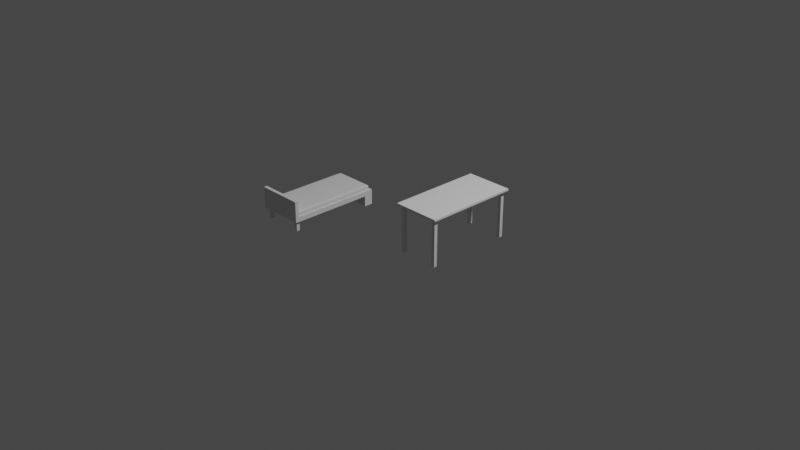 # Source: RoomTest.blend  (saved by Blender 3.0.42; exported with 4.5.12 LTS)
import bpy
from mathutils import Matrix  # noqa: F401  (used for matrix-valued properties, if any)

bpy.ops.wm.read_factory_settings(use_empty=True)
scene = bpy.context.scene
scene.name = 'Scene'

# ---- collections
col_collection = bpy.data.collections.new('Collection'); scene.collection.children.link(col_collection)

# ---- materials (node trees are filled in below, after node groups)
mat_material_001 = bpy.data.materials.new('Material.001')
mat_material_001.use_transparent_shadow = False
mat_material_001.roughness = 0.5

# ---- material node trees
mat_material_001.use_nodes = True; mat_material_001.node_tree.nodes.clear()
_N = mat_material_001.node_tree.nodes; _L = mat_material_001.node_tree.links
n0 = _N.new('ShaderNodeBsdfPrincipled'); n0.name = 'Principled BSDF'; n0.location = (10, 300)
n0.distribution = 'GGX'
n0.subsurface_method = 'RANDOM_WALK_SKIN'
n0.inputs[3].default_value = 1.45
n0.inputs[27].default_value = (0.0, 0.0, 0.0, 1.0)
n0.inputs[28].default_value = 1.0
n1 = _N.new('ShaderNodeOutputMaterial'); n1.name = 'Material Output'; n1.location = (300, 300)
n2 = _N.new('ShaderNodeNormalMap'); n2.name = 'Normal Map'; n2.location = (-300, -300)
n2.label = 'Normal/Map'
n2.inputs[0].default_value = 0.0
_L.new(n0.outputs[0], n1.inputs[0])
_L.new(n2.outputs[0], n0.inputs[5])
n1.is_active_output = True

# ---- world
world_world = bpy.data.worlds.new('World'); scene.world = world_world
world_world.use_nodes = True; world_world.node_tree.nodes.clear()
_N = world_world.node_tree.nodes; _L = world_world.node_tree.links
n0 = _N.new('ShaderNodeOutputWorld'); n0.name = 'World Output'; n0.location = (300, 300)
n1 = _N.new('ShaderNodeBackground'); n1.name = 'Background'; n1.location = (10, 300)
n1.inputs[0].default_value = (0.05088, 0.05088, 0.05088, 1.0)
_L.new(n1.outputs[0], n0.inputs[0])
n0.is_active_output = True
world_world.color = (0.05088, 0.05088, 0.05088)
world_world.use_sun_shadow = False
world_world.sun_shadow_jitter_overblur = 0.0

# ---- cameras
cam_camera = bpy.data.cameras.new('Camera')
cam_camera.clip_end = 100.0
cam_camera.ortho_scale = 7.314

# ---- lights
light_light = bpy.data.lights.new('Light', 'POINT')
light_light.transmission_factor = 0.0
light_light.energy = 1000.0
light_light.shadow_soft_size = 0.1
light_light.shadow_maximum_resolution = 0.006
light_light.use_absolute_resolution = True

# ---- meshes
me_text_001 = bpy.data.meshes.new('Text.001')
me_text_001.from_pydata([(-0.5, -0.5, 4.5), (-0.5, -0.5, 5.5), (-0.5, 0.5, 4.5), (-0.5, 0.5, 5.5), (0.5, -0.5, 4.5), (0.5, -0.5, 5.5), (0.5, 0.5, 4.5), (0.5, 0.5, 5.5), (4.5, -0.5, -0.5), (4.5, -0.5, 0.5), (4.5, 0.5, -0.5), (4.5, 0.5, 0.5), (5.5, -0.5, -0.5), (5.5, -0.5, 0.5), (5.5, 0.5, -0.5), (5.5, 0.5, 0.5), (-0.5, -5.5, -0.5), (-0.5, -5.5, 0.5), (-0.5, -4.5, -0.5), (-0.5, -4.5, 0.5), (0.5, -5.5, -0.5), (0.5, -5.5, 0.5), (0.5, -4.5, -0.5), (0.5, -4.5, 0.5)], [], [(1, 2, 0), (3, 6, 2), (7, 4, 6), (5, 0, 4), (6, 0, 2), (3, 5, 7), (9, 10, 8), (11, 14, 10), (15, 12, 14), (13, 8, 12), (14, 8, 10), (11, 13, 15), (17, 18, 16), (19, 22, 18), (23, 20, 22), (21, 16, 20), (22, 16, 18), (19, 21, 23), (1, 3, 2), (3, 7, 6), (7, 5, 4), (5, 1, 0), (6, 4, 0), (3, 1, 5), (9, 11, 10), (11, 15, 14), (15, 13, 12), (13, 9, 8), (14, 12, 8), (11, 9, 13), (17, 19, 18), (19, 23, 22), (23, 21, 20), (21, 17, 16), (22, 20, 16), (19, 17, 21)])
me_text_001.polygons.foreach_set('use_smooth', [True] * 36)
_k = set([(0, 1), (0, 2), (0, 4), (1, 3), (1, 5), (2, 3), (2, 6), (3, 7), (4, 5), (4, 6), (5, 7), (6, 7), (8, 9), (8, 10), (8, 12), (9, 11), (9, 13), (10, 11), (10, 14), (11, 15), (12, 13), (12, 14), (13, 15), (14, 15), (16, 17), (16, 18), (16, 20), (17, 19), (17, 21), (18, 19), (18, 22), (19, 23), (20, 21), (20, 22), (21, 23), (22, 23)])
me_text_001.attributes.new('sharp_edge', 'BOOLEAN', 'EDGE').data.foreach_set('value', [ (min(e.vertices), max(e.vertices)) in _k for e in me_text_001.edges])
_uv = me_text_001.uv_layers.new(name='UVMap')
_uv.uv.foreach_set('vector', [0.625, 0.0, 0.375, 0.25, 0.375, 0.0, 0.625, 0.25, 0.375, 0.5, 0.375, 0.25, 0.625, 0.5, 0.375, 0.75, 0.375, 0.5, 0.625, 0.75, 0.375, 1.0, 0.375, 0.75, 0.375, 0.5, 0.125, 0.75, 0.125, 0.5, 0.875, 0.5, 0.625, 0.75, 0.625, 0.5, 0.625, 0.0, 0.375, 0.25, 0.375, 0.0, 0.625, 0.25, 0.375, 0.5, 0.375, 0.25, 0.625, 0.5, 0.375, 0.75, 0.375, 0.5, 0.625, 0.75, 0.375, 1.0, 0.375, 0.75, 0.375, 0.5, 0.125, 0.75, 0.125, 0.5, 0.875, 0.5, 0.625, 0.75, 0.625, 0.5, 0.625, 0.0, 0.375, 0.25, 0.375, 0.0, 0.625, 0.25, 0.375, 0.5, 0.375, 0.25, 0.625, 0.5, 0.375, 0.75, 0.375, 0.5, 0.625, 0.75, 0.375, 1.0, 0.375, 0.75, 0.375, 0.5, 0.125, 0.75, 0.125, 0.5, 0.875, 0.5, 0.625, 0.75, 0.625, 0.5, 0.625, 0.0, 0.625, 0.25, 0.375, 0.25, 0.625, 0.25, 0.625, 0.5, 0.375, 0.5, 0.625, 0.5, 0.625, 0.75, 0.375, 0.75, 0.625, 0.75, 0.625, 1.0, 0.375, 1.0, 0.375, 0.5, 0.375, 0.75, 0.125, 0.75, 0.875, 0.5, 0.875, 0.75, 0.625, 0.75, 0.625, 0.0, 0.625, 0.25, 0.375, 0.25, 0.625, 0.25, 0.625, 0.5, 0.375, 0.5, 0.625, 0.5, 0.625, 0.75, 0.375, 0.75, 0.625, 0.75, 0.625, 1.0, 0.375, 1.0, 0.375, 0.5, 0.375, 0.75, 0.125, 0.75, 0.875, 0.5, 0.875, 0.75, 0.625, 0.75, 0.625, 0.0, 0.625, 0.25, 0.375, 0.25, 0.625, 0.25, 0.625, 0.5, 0.375, 0.5, 0.625, 0.5, 0.625, 0.75, 0.375, 0.75, 0.625, 0.75, 0.625, 1.0, 0.375, 1.0, 0.375, 0.5, 0.375, 0.75, 0.125, 0.75, 0.875, 0.5, 0.875, 0.75, 0.625, 0.75])
_ca = me_text_001.color_attributes.new('Col', 'BYTE_COLOR', 'CORNER')
_ca.data.foreach_set('color', [0.0, 1.0, 0.0, 1.0, 0.0, 1.0, 0.0, 1.0, 0.0, 1.0, 0.003347, 1.0, 0.0, 1.0, 0.0, 1.0, 0.0, 1.0, 0.0003035, 1.0, 0.0, 1.0, 0.0, 1.0, 0.0, 0.9301, 0.04667, 1.0, 0.0, 1.0, 0.002732, 1.0, 0.0, 1.0, 0.0003035, 1.0, 0.0, 0.9047, 0.06663, 1.0, 0.0, 1.0, 0.003347, 1.0, 0.0, 1.0, 0.002732, 1.0, 0.0, 1.0, 0.0003035, 1.0, 0.0, 1.0, 0.003347, 1.0, 0.0, 1.0, 0.0, 1.0, 0.0, 1.0, 0.0, 1.0, 0.0, 0.9047, 0.06663, 1.0, 0.0, 0.9301, 0.04667, 1.0, 1.0, 0.0, 0.0, 1.0, 1.0, 0.0, 0.0, 1.0, 1.0, 0.0, 0.0, 1.0, 1.0, 0.0, 0.0, 1.0, 1.0, 0.0, 0.0, 1.0, 1.0, 0.0, 0.0, 1.0, 1.0, 0.0, 0.0, 1.0, 1.0, 0.0, 0.0, 1.0, 1.0, 0.0, 0.0, 1.0, 1.0, 0.0006071, 0.0006071, 1.0, 1.0, 0.0, 0.0, 1.0, 1.0, 0.0, 0.0, 1.0, 1.0, 0.0, 0.0, 1.0, 1.0, 0.0, 0.0, 1.0, 1.0, 0.0, 0.0, 1.0, 1.0, 0.0, 0.0, 1.0, 1.0, 0.0006071, 0.0006071, 1.0, 1.0, 0.0, 0.0, 1.0, 0.0, 0.0, 1.0, 1.0, 0.0, 0.01096, 0.9823, 1.0, 0.0, 0.0, 1.0, 1.0, 0.0, 0.001214, 1.0, 1.0, 0.0, 0.0, 1.0, 1.0, 0.0, 0.01096, 0.9823, 1.0, 0.0, 0.0003035, 1.0, 1.0, 0.0, 0.0009106, 1.0, 1.0, 0.0, 0.0, 1.0, 1.0, 0.0, 0.0, 1.0, 1.0, 0.0, 0.0, 1.0, 1.0, 0.0, 0.0009106, 1.0, 1.0, 0.0, 0.0, 1.0, 1.0, 0.0, 0.0, 1.0, 1.0, 0.0, 0.01096, 0.9823, 1.0, 0.0, 0.001214, 1.0, 1.0, 0.0, 0.0, 1.0, 1.0, 0.0, 0.0003035, 1.0, 1.0, 0.0, 1.0, 0.0, 1.0, 0.0, 1.0, 0.0, 1.0, 0.0, 1.0, 0.0, 1.0, 0.0, 1.0, 0.0, 1.0, 0.0, 0.9301, 0.04667, 1.0, 0.0, 1.0, 0.0003035, 1.0, 0.0, 0.9301, 0.04667, 1.0, 0.0, 0.9047, 0.06663, 1.0, 0.0, 1.0, 0.002732, 1.0, 0.0, 0.9047, 0.06663, 1.0, 0.0, 1.0, 0.0, 1.0, 0.0, 1.0, 0.003347, 1.0, 0.0, 1.0, 0.0003035, 1.0, 0.0, 1.0, 0.002732, 1.0, 0.0, 1.0, 0.003347, 1.0, 0.0, 1.0, 0.0, 1.0, 0.0, 1.0, 0.0, 1.0, 0.0, 0.9047, 0.06663, 1.0, 1.0, 0.0, 0.0, 1.0, 1.0, 0.0, 0.0, 1.0, 1.0, 0.0, 0.0, 1.0, 1.0, 0.0, 0.0, 1.0, 1.0, 0.0, 0.0, 1.0, 1.0, 0.0, 0.0, 1.0, 1.0, 0.0, 0.0, 1.0, 1.0, 0.0006071, 0.0006071, 1.0, 1.0, 0.0, 0.0, 1.0, 1.0, 0.0006071, 0.0006071, 1.0, 1.0, 0.0, 0.0, 1.0, 1.0, 0.0, 0.0, 1.0, 1.0, 0.0, 0.0, 1.0, 1.0, 0.0, 0.0, 1.0, 1.0, 0.0, 0.0, 1.0, 1.0, 0.0, 0.0, 1.0, 1.0, 0.0, 0.0, 1.0, 1.0, 0.0006071, 0.0006071, 1.0, 0.0, 0.0, 1.0, 1.0, 0.0, 0.001214, 1.0, 1.0, 0.0, 0.01096, 0.9823, 1.0, 0.0, 0.001214, 1.0, 1.0, 0.0, 0.0003035, 1.0, 1.0, 0.0, 0.0, 1.0, 1.0, 0.0, 0.0003035, 1.0, 1.0, 0.0, 0.0, 1.0, 1.0, 0.0, 0.0009106, 1.0, 1.0, 0.0, 0.0, 1.0, 1.0, 0.0, 0.0, 1.0, 1.0, 0.0, 0.0, 1.0, 1.0, 0.0, 0.0, 1.0, 1.0, 0.0, 0.0009106, 1.0, 1.0, 0.0, 0.0, 1.0, 1.0, 0.0, 0.001214, 1.0, 1.0, 0.0, 0.0, 1.0, 1.0, 0.0, 0.0, 1.0, 1.0])
me_text_001.materials.append(mat_material_001)
me_text_001.use_remesh_fix_poles = True
me_text_001.use_remesh_preserve_attributes = False
me_text_001.update()
me_text_001.normals_split_custom_set([tuple(v) for v in zip(*[iter([-1.0, 0.0, 0.0, -1.0, 0.0, 0.0, -1.0, 0.0, 0.0, 0.0, 1.0, 0.0, 0.0, 1.0, 0.0, 0.0, 1.0, 0.0, 1.0, 0.0, 0.0, 1.0, 0.0, 0.0, 1.0, 0.0, 0.0, 0.0, -1.0, 0.0, 0.0, -1.0, 0.0, 0.0, -1.0, 0.0, 0.0, 0.0, -1.0, 0.0, 0.0, -1.0, 0.0, 0.0, -1.0, 0.0, 0.0, 1.0, 0.0, 0.0, 1.0, 0.0, 0.0, 1.0, -1.0, 0.0, 0.0, -1.0, 0.0, 0.0, -1.0, 0.0, 0.0, 0.0, 1.0, 0.0, 0.0, 1.0, 0.0, 0.0, 1.0, 0.0, 1.0, 0.0, 0.0, 1.0, 0.0, 0.0, 1.0, 0.0, 0.0, 0.0, -1.0, 0.0, 0.0, -1.0, 0.0, 0.0, -1.0, 0.0, 0.0, 0.0, -1.0, 0.0, 0.0, -1.0, 0.0, 0.0, -1.0, 0.0, 0.0, 1.0, 0.0, 0.0, 1.0, 0.0, 0.0, 1.0, -1.0, 0.0, 0.0, -1.0, 0.0, 0.0, -1.0, 0.0, 0.0, 0.0, 1.0, 0.0, 0.0, 1.0, 0.0, 0.0, 1.0, 0.0, 1.0, 0.0, 0.0, 1.0, 0.0, 0.0, 1.0, 0.0, 0.0, 0.0, -1.0, 0.0, 0.0, -1.0, 0.0, 0.0, -1.0, 0.0, 0.0, 0.0, -1.0, 0.0, 0.0, -1.0, 0.0, 0.0, -1.0, 0.0, 0.0, 1.0, 0.0, 0.0, 1.0, 0.0, 0.0, 1.0, -1.0, 0.0, 0.0, -1.0, 0.0, 0.0, -1.0, 0.0, 0.0, 0.0, 1.0, 0.0, 0.0, 1.0, 0.0, 0.0, 1.0, 0.0, 1.0, 0.0, 0.0, 1.0, 0.0, 0.0, 1.0, 0.0, 0.0, 0.0, -1.0, 0.0, 0.0, -1.0, 0.0, 0.0, -1.0, 0.0, 0.0, 0.0, -1.0, 0.0, 0.0, -1.0, 0.0, 0.0, -1.0, 0.0, 0.0, 1.0, 0.0, 0.0, 1.0, 0.0, 0.0, 1.0, -1.0, 0.0, 0.0, -1.0, 0.0, 0.0, -1.0, 0.0, 0.0, 0.0, 1.0, 0.0, 0.0, 1.0, 0.0, 0.0, 1.0, 0.0, 1.0, 0.0, 0.0, 1.0, 0.0, 0.0, 1.0, 0.0, 0.0, 0.0, -1.0, 0.0, 0.0, -1.0, 0.0, 0.0, -1.0, 0.0, 0.0, 0.0, -1.0, 0.0, 0.0, -1.0, 0.0, 0.0, -1.0, 0.0, 0.0, 1.0, 0.0, 0.0, 1.0, 0.0, 0.0, 1.0, -1.0, 0.0, 0.0, -1.0, 0.0, 0.0, -1.0, 0.0, 0.0, 0.0, 1.0, 0.0, 0.0, 1.0, 0.0, 0.0, 1.0, 0.0, 1.0, 0.0, 0.0, 1.0, 0.0, 0.0, 1.0, 0.0, 0.0, 0.0, -1.0, 0.0, 0.0, -1.0, 0.0, 0.0, -1.0, 0.0, 0.0, 0.0, -1.0, 0.0, 0.0, -1.0, 0.0, 0.0, -1.0, 0.0, 0.0, 1.0, 0.0, 0.0, 1.0, 0.0, 0.0, 1.0])] * 3)])
me_plane = bpy.data.meshes.new('Plane')
me_plane.from_pydata([(-1.0, -1.0, 0.0), (1.0, -1.0, 0.0), (-1.0, 1.0, 0.0), (1.0, 1.0, 0.0), (-1.0, 1.0, 0.0), (-1.0, -1.0, 0.0), (1.0, -1.0, 0.0), (1.0, 1.0, 0.0), (-1.0, 1.0, 1.0), (-1.0, -1.0, 1.0), (1.0, -1.0, 1.0), (1.0, 1.0, 1.0)], [], [(0, 2, 3, 1), (6, 7, 11, 10), (1, 3, 7, 6), (2, 0, 5, 4), (3, 2, 4, 7), (0, 1, 6, 5), (4, 5, 9, 8), (7, 4, 8, 11), (5, 6, 10, 9)])
_uv = me_plane.uv_layers.new(name='UVMap')
_uv.uv.foreach_set('vector', [0.0, 0.0, 0.0, 1.0, 1.0, 1.0, 1.0, 0.0, 1.0, 0.0, 1.0, 1.0, 1.0, 1.0, 1.0, 0.0, 1.0, 0.0, 1.0, 1.0, 1.0, 1.0, 1.0, 0.0, 0.0, 1.0, 0.0, 0.0, 0.0, 0.0, 0.0, 1.0, 1.0, 1.0, 0.0, 1.0, 0.0, 1.0, 1.0, 1.0, 0.0, 0.0, 1.0, 0.0, 1.0, 0.0, 0.0, 0.0, 0.0, 1.0, 0.0, 0.0, 0.0, 0.0, 0.0, 1.0, 1.0, 1.0, 0.0, 1.0, 0.0, 1.0, 1.0, 1.0, 0.0, 0.0, 1.0, 0.0, 1.0, 0.0, 0.0, 0.0])
me_plane.use_remesh_fix_poles = True
me_plane.use_remesh_preserve_attributes = False
me_plane.update()
me_cube_001 = bpy.data.meshes.new('Cube.001')
me_cube_001.from_pydata([(-0.5, -0.5, -0.5), (-0.5, -0.5, 0.5), (-0.5, 0.5, -0.5), (-0.5, 0.5, 0.5), (0.5, -0.5, -0.5), (0.5, -0.5, 0.5), (0.5, 0.5, -0.5), (0.5, 0.5, 0.5), (-0.4366, 0.4325, -25.1), (-0.4366, 0.4325, -0.5263), (-0.4366, 0.4686, -25.1), (-0.4366, 0.4686, -0.5263), (-0.3644, 0.4325, -25.1), (-0.3644, 0.4325, -0.5263), (-0.3644, 0.4686, -25.1), (-0.3644, 0.4686, -0.5263), (0.3673, 0.4325, -25.1), (0.3673, 0.4325, -0.5263), (0.3673, 0.4686, -25.1), (0.3673, 0.4686, -0.5263), (0.4395, 0.4325, -25.1), (0.4395, 0.4325, -0.5263), (0.4395, 0.4686, -25.1), (0.4395, 0.4686, -0.5263), (-0.4366, -0.4704, -25.1), (-0.4366, -0.4704, -0.5263), (-0.4366, -0.4344, -25.1), (-0.4366, -0.4344, -0.5263), (-0.3644, -0.4704, -25.1), (-0.3644, -0.4704, -0.5263), (-0.3644, -0.4344, -25.1), (-0.3644, -0.4344, -0.5263), (0.3673, -0.4704, -25.1), (0.3673, -0.4704, -0.5263), (0.3673, -0.4344, -25.1), (0.3673, -0.4344, -0.5263), (0.4395, -0.4704, -25.1), (0.4395, -0.4704, -0.5263), (0.4395, -0.4344, -25.1), (0.4395, -0.4344, -0.5263)], [], [(0, 1, 3, 2), (2, 3, 7, 6), (6, 7, 5, 4), (4, 5, 1, 0), (2, 6, 4, 0), (7, 3, 1, 5), (8, 9, 11, 10), (10, 11, 15, 14), (14, 15, 13, 12), (12, 13, 9, 8), (10, 14, 12, 8), (15, 11, 9, 13), (16, 17, 19, 18), (18, 19, 23, 22), (22, 23, 21, 20), (20, 21, 17, 16), (18, 22, 20, 16), (23, 19, 17, 21), (24, 25, 27, 26), (26, 27, 31, 30), (30, 31, 29, 28), (28, 29, 25, 24), (26, 30, 28, 24), (31, 27, 25, 29), (32, 33, 35, 34), (34, 35, 39, 38), (38, 39, 37, 36), (36, 37, 33, 32), (34, 38, 36, 32), (39, 35, 33, 37)])
_uv = me_cube_001.uv_layers.new(name='UVMap')
_uv.uv.foreach_set('vector', [0.375, 0.0, 0.625, 0.0, 0.625, 0.25, 0.375, 0.25, 0.375, 0.25, 0.625, 0.25, 0.625, 0.5, 0.375, 0.5, 0.375, 0.5, 0.625, 0.5, 0.625, 0.75, 0.375, 0.75, 0.375, 0.75, 0.625, 0.75, 0.625, 1.0, 0.375, 1.0, 0.125, 0.5, 0.375, 0.5, 0.375, 0.75, 0.125, 0.75, 0.625, 0.5, 0.875, 0.5, 0.875, 0.75, 0.625, 0.75, -0.1836, 0.0, 1.184, 0.0, 1.184, 0.25, -0.1836, 0.25, -0.1836, 0.25, 1.184, 0.25, 0.625, 0.5, 0.375, 0.5, 0.375, 0.5, 0.625, 0.5, 0.625, 0.75, 0.375, 0.75, 0.375, 0.75, 0.625, 0.75, 1.184, 1.0, -0.1836, 1.0, 0.125, 0.5, 0.375, 0.5, 0.375, 0.75, 0.125, 0.75, 0.625, 0.5, 0.875, 0.5, 0.875, 0.75, 0.625, 0.75, -0.1836, 0.0, 1.184, 0.0, 1.184, 0.25, -0.1836, 0.25, -0.1836, 0.25, 1.184, 0.25, 0.625, 0.5, 0.375, 0.5, 0.375, 0.5, 0.625, 0.5, 0.625, 0.75, 0.375, 0.75, 0.375, 0.75, 0.625, 0.75, 1.184, 1.0, -0.1836, 1.0, 0.125, 0.5, 0.375, 0.5, 0.375, 0.75, 0.125, 0.75, 0.625, 0.5, 0.875, 0.5, 0.875, 0.75, 0.625, 0.75, -0.1836, 0.0, 1.184, 0.0, 1.184, 0.25, -0.1836, 0.25, -0.1836, 0.25, 1.184, 0.25, 0.625, 0.5, 0.375, 0.5, 0.375, 0.5, 0.625, 0.5, 0.625, 0.75, 0.375, 0.75, 0.375, 0.75, 0.625, 0.75, 1.184, 1.0, -0.1836, 1.0, 0.125, 0.5, 0.375, 0.5, 0.375, 0.75, 0.125, 0.75, 0.625, 0.5, 0.875, 0.5, 0.875, 0.75, 0.625, 0.75, -0.1836, 0.0, 1.184, 0.0, 1.184, 0.25, -0.1836, 0.25, -0.1836, 0.25, 1.184, 0.25, 0.625, 0.5, 0.375, 0.5, 0.375, 0.5, 0.625, 0.5, 0.625, 0.75, 0.375, 0.75, 0.375, 0.75, 0.625, 0.75, 1.184, 1.0, -0.1836, 1.0, 0.125, 0.5, 0.375, 0.5, 0.375, 0.75, 0.125, 0.75, 0.625, 0.5, 0.875, 0.5, 0.875, 0.75, 0.625, 0.75])
me_cube_001.use_remesh_fix_poles = True
me_cube_001.use_remesh_preserve_attributes = False
me_cube_001.update()
me_plane_001 = bpy.data.meshes.new('Plane.001')
me_plane_001.from_pydata([(-1.0, -1.0, 0.0), (1.0, -1.0, 0.0), (-1.0, 1.0, 0.0), (1.0, 1.0, 0.0), (-1.0, 1.0, 0.0), (-1.0, -1.0, 0.0), (1.0, -1.0, 0.0), (1.0, 1.0, 0.0)], [], [(0, 2, 3, 1), (1, 3, 7, 6), (2, 0, 5, 4), (3, 2, 4, 7), (0, 1, 6, 5)])
_uv = me_plane_001.uv_layers.new(name='UVMap')
_uv.uv.foreach_set('vector', [0.0, 0.0, 0.0, 1.0, 1.0, 1.0, 1.0, 0.0, 1.0, 0.0, 1.0, 1.0, 1.0, 1.0, 1.0, 0.0, 0.0, 1.0, 0.0, 0.0, 0.0, 0.0, 0.0, 1.0, 1.0, 1.0, 0.0, 1.0, 0.0, 1.0, 1.0, 1.0, 0.0, 0.0, 1.0, 0.0, 1.0, 0.0, 0.0, 0.0])
me_plane_001.use_remesh_fix_poles = True
me_plane_001.use_remesh_preserve_attributes = False
me_plane_001.update()
me_cube_002 = bpy.data.meshes.new('Cube.002')
me_cube_002.from_pydata([(-0.501, -0.4206, -0.5264), (-0.501, -0.4206, 2.082), (-0.501, 0.5794, -0.5264), (-0.501, 0.5794, 2.082), (0.499, -0.4206, -0.5264), (0.499, -0.4206, 2.082), (0.499, 0.5794, -0.5264), (0.499, 0.5794, 2.082), (-0.501, -0.3843, -0.5264), (-0.501, -0.3843, 2.082), (0.499, -0.3843, -0.5264), (0.499, -0.3843, 2.082), (0.499, -0.3843, 10.75), (0.499, -0.4206, 10.75), (-0.501, -0.4206, 10.75), (-0.501, -0.3843, 10.75), (-0.501, 0.485, 2.082), (0.499, 0.485, -0.5264), (-0.501, 0.485, -0.5264), (0.499, 0.485, 2.082), (0.499, 0.5794, -5.555), (-0.501, 0.5794, -5.555), (0.499, 0.485, -5.555), (-0.501, 0.485, -5.555), (0.499, 0.5794, -6.175), (-0.501, 0.5794, -6.175), (0.499, 0.485, -6.175), (-0.501, 0.485, -6.175), (-0.4148, 0.5794, -0.5264), (-0.4148, 0.5794, 2.082), (-0.4148, -0.4206, -0.5264), (-0.4148, -0.4206, 2.082), (-0.4148, -0.3843, 2.082), (-0.4148, -0.3843, -0.5264), (-0.4148, -0.4206, 10.75), (-0.4148, -0.3843, 10.75), (-0.4148, 0.485, -0.5264), (-0.4148, 0.485, 2.082), (-0.4148, 0.5794, -5.555), (-0.4148, 0.485, -5.555), (-0.4148, 0.5794, -6.175), (-0.4148, 0.485, -6.175), (0.4104, 0.5794, 2.082), (0.4104, -0.4206, -0.5264), (0.4104, -0.3843, 2.082), (0.4104, -0.3843, 10.75), (0.4104, 0.485, 2.082), (0.4104, 0.5794, -0.5264), (0.4104, -0.4206, 2.082), (0.4104, -0.3843, -0.5264), (0.4104, -0.4206, 10.75), (0.4104, 0.485, -0.5264), (0.4104, 0.5794, -5.555), (0.4104, 0.485, -5.555), (0.4104, 0.5794, -6.175), (0.4104, 0.485, -6.175)], [], [(18, 16, 3, 2), (47, 42, 7, 6), (10, 11, 5, 4), (30, 31, 1, 0), (49, 10, 4, 43), (32, 9, 15, 35), (37, 16, 9, 32), (51, 17, 10, 49), (17, 19, 11, 10), (0, 1, 9, 8), (35, 15, 14, 34), (5, 11, 12, 13), (9, 1, 14, 15), (48, 5, 13, 50), (6, 7, 19, 17), (6, 17, 22, 20), (29, 3, 16, 37), (8, 9, 16, 18), (23, 21, 25, 27), (18, 2, 21, 23), (47, 6, 20, 52), (36, 18, 23, 39), (54, 24, 26, 55), (52, 20, 24, 54), (39, 23, 27, 41), (20, 22, 26, 24), (53, 39, 41, 55), (21, 38, 40, 25), (25, 40, 41, 27), (51, 36, 39, 53), (2, 28, 38, 21), (42, 29, 37, 46), (1, 31, 34, 14), (45, 35, 34, 50), (18, 36, 33, 8), (46, 37, 32, 44), (44, 32, 35, 45), (8, 33, 30, 0), (43, 48, 31, 30), (2, 3, 29, 28), (4, 5, 48, 43), (11, 44, 45, 12), (19, 46, 44, 11), (12, 45, 50, 13), (7, 42, 46, 19), (17, 51, 53, 22), (22, 53, 55, 26), (38, 52, 54, 40), (40, 54, 55, 41), (31, 48, 50, 34), (36, 51, 49, 33), (33, 49, 43, 30), (28, 29, 42, 47)])
_uv = me_cube_002.uv_layers.new(name='UVMap')
_uv.uv.foreach_set('vector', [0.375, 0.2358, 0.625, 0.2358, 0.625, 0.25, 0.375, 0.25, 0.375, 0.4778, 0.625, 0.4778, 0.625, 0.5, 0.375, 0.5, 0.375, 0.7409, 0.625, 0.7409, 0.625, 0.75, 0.375, 0.75, 0.375, 0.9785, 0.625, 0.9785, 0.625, 1.0, 0.375, 1.0, 0.3528, 0.7409, 0.375, 0.7409, 0.375, 0.75, 0.3528, 0.75, 0.8535, 0.7409, 0.875, 0.7409, 0.875, 0.7409, 0.8535, 0.7409, 0.8535, 0.5142, 0.875, 0.5142, 0.875, 0.7409, 0.8535, 0.7409, 0.3528, 0.5142, 0.375, 0.5142, 0.375, 0.7409, 0.3528, 0.7409, 0.375, 0.5142, 0.625, 0.5142, 0.625, 0.7409, 0.375, 0.7409, 0.375, 0.0, 0.625, 0.0, 0.625, 0.009085, 0.375, 0.009085, 0.8535, 0.7409, 0.875, 0.7409, 0.875, 0.75, 0.8535, 0.75, 0.625, 0.75, 0.625, 0.7409, 0.625, 0.7409, 0.625, 0.75, 0.625, 0.009085, 0.625, 0.0, 0.625, 0.0, 0.625, 0.009085, 0.625, 0.7722, 0.625, 0.75, 0.625, 0.75, 0.625, 0.7722, 0.375, 0.5, 0.625, 0.5, 0.625, 0.5142, 0.375, 0.5142, 0.375, 0.5, 0.375, 0.5142, 0.375, 0.5142, 0.375, 0.5, 0.8535, 0.5, 0.875, 0.5, 0.875, 0.5142, 0.8535, 0.5142, 0.375, 0.009085, 0.625, 0.009085, 0.625, 0.2358, 0.375, 0.2358, 0.375, 0.2358, 0.375, 0.25, 0.375, 0.25, 0.375, 0.2358, 0.375, 0.2358, 0.375, 0.25, 0.375, 0.25, 0.375, 0.2358, 0.375, 0.4778, 0.375, 0.5, 0.375, 0.5, 0.375, 0.4778, 0.1465, 0.5142, 0.125, 0.5142, 0.125, 0.5142, 0.1465, 0.5142, 0.3528, 0.5, 0.375, 0.5, 0.375, 0.5142, 0.3528, 0.5142, 0.375, 0.4778, 0.375, 0.5, 0.375, 0.5, 0.375, 0.4778, 0.1465, 0.5142, 0.125, 0.5142, 0.125, 0.5142, 0.1465, 0.5142, 0.375, 0.5, 0.375, 0.5142, 0.375, 0.5142, 0.375, 0.5, 0.3528, 0.5142, 0.1465, 0.5142, 0.1465, 0.5142, 0.3528, 0.5142, 0.375, 0.25, 0.375, 0.2715, 0.375, 0.2715, 0.375, 0.25, 0.125, 0.5, 0.1465, 0.5, 0.1465, 0.5142, 0.125, 0.5142, 0.3528, 0.5142, 0.1465, 0.5142, 0.1465, 0.5142, 0.3528, 0.5142, 0.375, 0.25, 0.375, 0.2715, 0.375, 0.2715, 0.375, 0.25, 0.6472, 0.5, 0.8535, 0.5, 0.8535, 0.5142, 0.6472, 0.5142, 0.625, 1.0, 0.625, 0.9785, 0.625, 0.9785, 0.625, 1.0, 0.6472, 0.7409, 0.8535, 0.7409, 0.8535, 0.75, 0.6472, 0.75, 0.125, 0.5142, 0.1465, 0.5142, 0.1465, 0.7409, 0.125, 0.7409, 0.6472, 0.5142, 0.8535, 0.5142, 0.8535, 0.7409, 0.6472, 0.7409, 0.6472, 0.7409, 0.8535, 0.7409, 0.8535, 0.7409, 0.6472, 0.7409, 0.125, 0.7409, 0.1465, 0.7409, 0.1465, 0.75, 0.125, 0.75, 0.375, 0.7722, 0.625, 0.7722, 0.625, 0.9785, 0.375, 0.9785, 0.375, 0.25, 0.625, 0.25, 0.625, 0.2715, 0.375, 0.2715, 0.375, 0.75, 0.625, 0.75, 0.625, 0.7722, 0.375, 0.7722, 0.625, 0.7409, 0.6472, 0.7409, 0.6472, 0.7409, 0.625, 0.7409, 0.625, 0.5142, 0.6472, 0.5142, 0.6472, 0.7409, 0.625, 0.7409, 0.625, 0.7409, 0.6472, 0.7409, 0.6472, 0.75, 0.625, 0.75, 0.625, 0.5, 0.6472, 0.5, 0.6472, 0.5142, 0.625, 0.5142, 0.375, 0.5142, 0.3528, 0.5142, 0.3528, 0.5142, 0.375, 0.5142, 0.375, 0.5142, 0.3528, 0.5142, 0.3528, 0.5142, 0.375, 0.5142, 0.375, 0.2715, 0.375, 0.4778, 0.375, 0.4778, 0.375, 0.2715, 0.1465, 0.5, 0.3528, 0.5, 0.3528, 0.5142, 0.1465, 0.5142, 0.625, 0.9785, 0.625, 0.7722, 0.625, 0.7722, 0.625, 0.9785, 0.1465, 0.5142, 0.3528, 0.5142, 0.3528, 0.7409, 0.1465, 0.7409, 0.1465, 0.7409, 0.3528, 0.7409, 0.3528, 0.75, 0.1465, 0.75, 0.375, 0.2715, 0.625, 0.2715, 0.625, 0.4778, 0.375, 0.4778])
me_cube_002.use_remesh_fix_poles = True
me_cube_002.use_remesh_preserve_attributes = False
me_cube_002.update()
me_cube_003 = bpy.data.meshes.new('Cube.003')
me_cube_003.from_pydata([(-0.5, -0.5, -0.5), (-0.5, -0.5, 0.5), (-0.5, 0.5, -0.5), (-0.5, 0.5, 0.5), (0.5, -0.5, -0.5), (0.5, -0.5, 0.5), (0.5, 0.5, -0.5), (0.5, 0.5, 0.5), (-0.5, 0.4784, -0.5), (-0.5, -0.4784, -0.5), (-0.5, -0.4784, 0.5), (-0.5, 0.4784, 0.5), (0.5, -0.4784, -0.5), (0.5, 0.4784, -0.5), (0.5, 0.4784, 0.5), (0.5, -0.4784, 0.5), (0.4558, 0.5, -0.5), (-0.4558, 0.5, -0.5), (-0.4558, 0.5, 0.5), (0.4558, 0.5, 0.5), (-0.4558, -0.5, -0.5), (0.4558, -0.5, -0.5), (0.4558, -0.5, 0.5), (-0.4558, -0.5, 0.5), (-0.4558, 0.4784, 0.5), (0.4558, 0.4784, 0.5), (-0.4558, -0.4784, 0.5), (0.4558, -0.4784, 0.5), (0.4558, 0.4784, -0.5), (-0.4558, 0.4784, -0.5), (0.4558, -0.4784, -0.5), (-0.4558, -0.4784, -0.5)], [], [(8, 11, 3, 2), (16, 19, 7, 6), (12, 15, 5, 4), (20, 23, 1, 0), (30, 12, 4, 21), (26, 10, 1, 23), (18, 3, 11, 24), (24, 11, 10, 26), (16, 6, 13, 28), (28, 13, 12, 30), (6, 7, 14, 13), (13, 14, 15, 12), (0, 1, 10, 9), (9, 10, 11, 8), (8, 29, 31, 9), (29, 28, 30, 31), (2, 17, 29, 8), (17, 16, 28, 29), (14, 25, 27, 15), (25, 24, 26, 27), (7, 19, 25, 14), (19, 18, 24, 25), (15, 27, 22, 5), (27, 26, 23, 22), (9, 31, 20, 0), (31, 30, 21, 20), (4, 5, 22, 21), (21, 22, 23, 20), (2, 3, 18, 17), (17, 18, 19, 16)])
_uv = me_cube_003.uv_layers.new(name='UVMap')
_uv.uv.foreach_set('vector', [0.375, 0.2446, 0.625, 0.2446, 0.625, 0.25, 0.375, 0.25, 0.375, 0.489, 0.625, 0.489, 0.625, 0.5, 0.375, 0.5, 0.375, 0.7446, 0.625, 0.7446, 0.625, 0.75, 0.375, 0.75, 0.375, 0.989, 0.625, 0.989, 0.625, 1.0, 0.375, 1.0, 0.364, 0.7446, 0.375, 0.7446, 0.375, 0.75, 0.364, 0.75, 0.864, 0.7446, 0.875, 0.7446, 0.875, 0.75, 0.864, 0.75, 0.864, 0.5, 0.875, 0.5, 0.875, 0.5054, 0.864, 0.5054, 0.864, 0.5054, 0.875, 0.5054, 0.875, 0.7446, 0.864, 0.7446, 0.364, 0.5, 0.375, 0.5, 0.375, 0.5054, 0.364, 0.5054, 0.364, 0.5054, 0.375, 0.5054, 0.375, 0.7446, 0.364, 0.7446, 0.375, 0.5, 0.625, 0.5, 0.625, 0.5054, 0.375, 0.5054, 0.375, 0.5054, 0.625, 0.5054, 0.625, 0.7446, 0.375, 0.7446, 0.375, 0.0, 0.625, 0.0, 0.625, 0.005388, 0.375, 0.005388, 0.375, 0.005388, 0.625, 0.005388, 0.625, 0.2446, 0.375, 0.2446, 0.125, 0.5054, 0.136, 0.5054, 0.136, 0.7446, 0.125, 0.7446, 0.136, 0.5054, 0.364, 0.5054, 0.364, 0.7446, 0.136, 0.7446, 0.125, 0.5, 0.136, 0.5, 0.136, 0.5054, 0.125, 0.5054, 0.136, 0.5, 0.364, 0.5, 0.364, 0.5054, 0.136, 0.5054, 0.625, 0.5054, 0.636, 0.5054, 0.636, 0.7446, 0.625, 0.7446, 0.636, 0.5054, 0.864, 0.5054, 0.864, 0.7446, 0.636, 0.7446, 0.625, 0.5, 0.636, 0.5, 0.636, 0.5054, 0.625, 0.5054, 0.636, 0.5, 0.864, 0.5, 0.864, 0.5054, 0.636, 0.5054, 0.625, 0.7446, 0.636, 0.7446, 0.636, 0.75, 0.625, 0.75, 0.636, 0.7446, 0.864, 0.7446, 0.864, 0.75, 0.636, 0.75, 0.125, 0.7446, 0.136, 0.7446, 0.136, 0.75, 0.125, 0.75, 0.136, 0.7446, 0.364, 0.7446, 0.364, 0.75, 0.136, 0.75, 0.375, 0.75, 0.625, 0.75, 0.625, 0.761, 0.375, 0.761, 0.375, 0.761, 0.625, 0.761, 0.625, 0.989, 0.375, 0.989, 0.375, 0.25, 0.625, 0.25, 0.625, 0.261, 0.375, 0.261, 0.375, 0.261, 0.625, 0.261, 0.625, 0.489, 0.375, 0.489])
me_cube_003.materials.append(None)
me_cube_003.use_remesh_fix_poles = True
me_cube_003.use_remesh_preserve_attributes = False
me_cube_003.update()
me_cube_004 = bpy.data.meshes.new('Cube.004')
me_cube_004.from_pydata([(-0.5, -0.5, -0.5), (-0.5369, -0.5369, 0.5), (-0.5, 0.5, -0.5), (-0.5369, 0.5369, 0.5), (0.5, -0.5, -0.5), (0.5369, -0.5369, 0.5), (0.5, 0.5, -0.5), (0.5369, 0.5369, 0.5), (0.4337, 0.5, -0.5), (-0.4337, 0.5, -0.5), (-0.4657, 0.5369, 0.5), (0.4657, 0.5369, 0.5), (-0.4337, -0.5, -0.5), (0.4337, -0.5, -0.5), (0.4657, -0.5369, 0.5), (-0.4657, -0.5369, 0.5), (-0.5, 0.4079, -0.5), (-0.5, -0.4079, -0.5), (-0.5369, -0.438, 0.5), (-0.5369, 0.438, 0.5), (0.5, -0.4079, -0.5), (0.5, 0.4079, -0.5), (0.5369, 0.438, 0.5), (0.5369, -0.438, 0.5), (-0.4337, 0.4079, -0.5), (-0.4337, -0.4079, -0.5), (0.4337, 0.4079, -0.5), (0.4337, -0.4079, -0.5), (-0.5, 0.4079, 1.498), (-0.5, 0.5, 1.498), (0.4337, 0.5, 1.498), (0.5, 0.5, 1.498), (0.5, -0.4079, 1.498), (0.5, -0.5, 1.498), (-0.4337, -0.5, 1.498), (-0.5, -0.5, 1.498), (-0.4337, 0.5, 1.498), (0.4337, -0.5, 1.498), (0.431, -0.3843, 1.369), (-0.4337, -0.4079, 1.498), (-0.4337, -0.4079, 0.4978), (-0.4337, -0.5, 0.4978), (-0.5, -0.4079, 1.498), (0.5, 0.4079, 1.498), (0.431, 0.4315, 1.369), (-0.4337, 0.4079, 1.498), (-0.4888, -0.00825, -0.8772), (-0.5257, -0.00825, 0.1228), (0.5112, -0.00825, -0.8772), (0.5482, -0.00825, 0.1228), (-0.4224, -0.00825, -0.8772), (0.4449, -0.00825, -0.8772), (-0.4888, -0.00825, 1.121), (0.5112, -0.00825, 1.121), (0.4422, 0.01536, 0.9918), (-0.4224, -0.00825, 1.121), (0.0, 0.5, -0.5), (0.0, 0.5369, 0.5), (0.0, -0.5, -0.5), (0.0, -0.5369, 0.5), (0.0, 0.4079, -0.5), (0.0, -0.4079, -0.5), (0.0, 0.5, 1.498), (0.0, -0.5, 1.498), (0.0001173, 0.4418, 1.264), (0.0001173, -0.374, 1.264), (0.01136, 0.02569, 0.8868), (0.01124, -0.00825, -0.8772)], [], [(16, 19, 3, 2), (8, 11, 7, 6), (20, 23, 5, 4), (12, 15, 1, 0), (27, 20, 4, 13), (57, 10, 36, 62), (25, 12, 41, 40), (10, 3, 29, 36), (17, 25, 12, 0), (61, 27, 13, 58), (4, 5, 14, 13), (58, 59, 15, 12), (2, 3, 10, 9), (56, 57, 11, 8), (56, 8, 26, 60), (67, 51, 27, 61), (2, 9, 24, 16), (46, 50, 25, 17), (49, 22, 43, 53), (7, 11, 30, 31), (22, 7, 31, 43), (59, 14, 37, 63), (1, 15, 34, 35), (14, 5, 33, 37), (8, 6, 21, 26), (51, 48, 20, 27), (6, 7, 22, 21), (48, 49, 23, 20), (0, 1, 18, 17), (46, 47, 19, 16), (39, 42, 35, 34), (32, 38, 37, 33), (65, 39, 34, 63), (62, 36, 45, 64), (66, 55, 39, 65), (31, 30, 44, 43), (53, 54, 38, 32), (36, 29, 28, 45), (55, 52, 42, 39), (18, 1, 35, 42), (5, 23, 32, 33), (47, 18, 42, 52), (3, 19, 28, 29), (19, 47, 52, 28), (45, 28, 52, 55), (43, 44, 54, 53), (64, 45, 55, 66), (17, 18, 47, 46), (21, 22, 49, 48), (26, 21, 48, 51), (23, 49, 53, 32), (16, 24, 50, 46), (60, 26, 51, 67), (24, 60, 67, 50), (44, 64, 66, 54), (54, 66, 65, 38), (30, 62, 64, 44), (38, 65, 63, 37), (15, 59, 63, 34), (50, 67, 61, 25), (9, 56, 60, 24), (9, 10, 57, 56), (13, 14, 59, 58), (25, 61, 58, 12), (11, 57, 62, 30)])
_uv = me_cube_004.uv_layers.new(name='UVMap')
_uv.uv.foreach_set('vector', [0.375, 0.227, 0.625, 0.227, 0.625, 0.25, 0.375, 0.25, 0.375, 0.4167, 0.625, 0.4167, 0.625, 0.5, 0.375, 0.5, 0.375, 0.727, 0.625, 0.727, 0.625, 0.75, 0.375, 0.75, 0.375, 0.9167, 0.625, 0.9167, 0.625, 1.0, 0.375, 1.0, 0.2917, 0.727, 0.375, 0.727, 0.375, 0.75, 0.2917, 0.75, 0.625, 0.375, 0.625, 0.3333, 0.625, 0.3333, 0.625, 0.375, 0.2083, 0.727, 0.2083, 0.75, 0.2083, 0.75, 0.2083, 0.727, 0.625, 0.3333, 0.625, 0.25, 0.625, 0.25, 0.625, 0.3333, 0.125, 0.727, 0.2083, 0.727, 0.2083, 0.75, 0.125, 0.75, 0.25, 0.727, 0.2917, 0.727, 0.2917, 0.75, 0.25, 0.75, 0.375, 0.75, 0.625, 0.75, 0.625, 0.8333, 0.375, 0.8333, 0.375, 0.875, 0.625, 0.875, 0.625, 0.9167, 0.375, 0.9167, 0.375, 0.25, 0.625, 0.25, 0.625, 0.3333, 0.375, 0.3333, 0.375, 0.375, 0.625, 0.375, 0.625, 0.4167, 0.375, 0.4167, 0.25, 0.5, 0.2917, 0.5, 0.2917, 0.523, 0.25, 0.523, 0.25, 0.625, 0.2917, 0.625, 0.2917, 0.727, 0.25, 0.727, 0.125, 0.5, 0.2083, 0.5, 0.2083, 0.523, 0.125, 0.523, 0.125, 0.625, 0.2083, 0.625, 0.2083, 0.727, 0.125, 0.727, 0.625, 0.625, 0.625, 0.523, 0.625, 0.523, 0.625, 0.625, 0.625, 0.5, 0.625, 0.4167, 0.625, 0.4167, 0.625, 0.5, 0.625, 0.523, 0.625, 0.5, 0.625, 0.5, 0.625, 0.523, 0.625, 0.875, 0.625, 0.8333, 0.625, 0.8333, 0.625, 0.875, 0.625, 1.0, 0.625, 0.9167, 0.625, 0.9167, 0.625, 1.0, 0.625, 0.8333, 0.625, 0.75, 0.625, 0.75, 0.625, 0.8333, 0.2917, 0.5, 0.375, 0.5, 0.375, 0.523, 0.2917, 0.523, 0.2917, 0.625, 0.375, 0.625, 0.375, 0.727, 0.2917, 0.727, 0.375, 0.5, 0.625, 0.5, 0.625, 0.523, 0.375, 0.523, 0.375, 0.625, 0.625, 0.625, 0.625, 0.727, 0.375, 0.727, 0.375, 0.0, 0.625, 0.0, 0.625, 0.02302, 0.375, 0.02302, 0.375, 0.125, 0.625, 0.125, 0.625, 0.227, 0.375, 0.227, 0.7917, 0.727, 0.875, 0.727, 0.875, 0.75, 0.7917, 0.75, 0.625, 0.727, 0.7083, 0.727, 0.7083, 0.75, 0.625, 0.75, 0.75, 0.727, 0.7917, 0.727, 0.7917, 0.75, 0.75, 0.75, 0.75, 0.5, 0.7917, 0.5, 0.7917, 0.523, 0.75, 0.523, 0.75, 0.625, 0.7917, 0.625, 0.7917, 0.727, 0.75, 0.727, 0.625, 0.5, 0.7083, 0.5, 0.7083, 0.523, 0.625, 0.523, 0.625, 0.625, 0.7083, 0.625, 0.7083, 0.727, 0.625, 0.727, 0.7917, 0.5, 0.875, 0.5, 0.875, 0.523, 0.7917, 0.523, 0.7917, 0.625, 0.875, 0.625, 0.875, 0.727, 0.7917, 0.727, 0.625, 0.02302, 0.625, 0.0, 0.625, 0.0, 0.625, 0.02302, 0.625, 0.75, 0.625, 0.727, 0.625, 0.727, 0.625, 0.75, 0.625, 0.125, 0.625, 0.02302, 0.625, 0.02302, 0.625, 0.125, 0.625, 0.25, 0.625, 0.227, 0.625, 0.227, 0.625, 0.25, 0.625, 0.227, 0.625, 0.125, 0.625, 0.125, 0.625, 0.227, 0.7917, 0.523, 0.875, 0.523, 0.875, 0.625, 0.7917, 0.625, 0.625, 0.523, 0.7083, 0.523, 0.7083, 0.625, 0.625, 0.625, 0.75, 0.523, 0.7917, 0.523, 0.7917, 0.625, 0.75, 0.625, 0.375, 0.02302, 0.625, 0.02302, 0.625, 0.125, 0.375, 0.125, 0.375, 0.523, 0.625, 0.523, 0.625, 0.625, 0.375, 0.625, 0.2917, 0.523, 0.375, 0.523, 0.375, 0.625, 0.2917, 0.625, 0.625, 0.727, 0.625, 0.625, 0.625, 0.625, 0.625, 0.727, 0.125, 0.523, 0.2083, 0.523, 0.2083, 0.625, 0.125, 0.625, 0.25, 0.523, 0.2917, 0.523, 0.2917, 0.625, 0.25, 0.625, 0.2083, 0.523, 0.25, 0.523, 0.25, 0.625, 0.2083, 0.625, 0.7083, 0.523, 0.75, 0.523, 0.75, 0.625, 0.7083, 0.625, 0.7083, 0.625, 0.75, 0.625, 0.75, 0.727, 0.7083, 0.727, 0.7083, 0.5, 0.75, 0.5, 0.75, 0.523, 0.7083, 0.523, 0.7083, 0.727, 0.75, 0.727, 0.75, 0.75, 0.7083, 0.75, 0.625, 0.9167, 0.625, 0.875, 0.625, 0.875, 0.625, 0.9167, 0.2083, 0.625, 0.25, 0.625, 0.25, 0.727, 0.2083, 0.727, 0.2083, 0.5, 0.25, 0.5, 0.25, 0.523, 0.2083, 0.523, 0.375, 0.3333, 0.625, 0.3333, 0.625, 0.375, 0.375, 0.375, 0.375, 0.8333, 0.625, 0.8333, 0.625, 0.875, 0.375, 0.875, 0.2083, 0.727, 0.25, 0.727, 0.25, 0.75, 0.2083, 0.75, 0.625, 0.4167, 0.625, 0.375, 0.625, 0.375, 0.625, 0.4167])
me_cube_004.use_remesh_fix_poles = True
me_cube_004.use_remesh_preserve_attributes = False
me_cube_004.update()
me_cube_006 = bpy.data.meshes.new('Cube.006')
me_cube_006.from_pydata([(-0.4375, -0.391, -6.048), (-0.4375, -0.391, 1.055), (-0.4375, -0.355, -6.048), (-0.4375, -0.355, 1.055), (-0.3654, -0.391, -6.048), (-0.3654, -0.391, 1.055), (-0.3654, -0.355, -6.048), (-0.3654, -0.355, 1.055), (0.3664, -0.391, -6.048), (0.3664, -0.391, 1.055), (0.3664, -0.355, -6.048), (0.3664, -0.355, 1.055), (0.4385, -0.391, -6.048), (0.4385, -0.391, 1.055), (0.4385, -0.355, -6.048), (0.4385, -0.355, 1.055)], [], [(0, 1, 3, 2), (2, 3, 7, 6), (6, 7, 5, 4), (4, 5, 1, 0), (2, 6, 4, 0), (7, 3, 1, 5), (8, 9, 11, 10), (10, 11, 15, 14), (14, 15, 13, 12), (12, 13, 9, 8), (10, 14, 12, 8), (15, 11, 9, 13)])
_uv = me_cube_006.uv_layers.new(name='UVMap')
_uv.uv.foreach_set('vector', [-0.1836, 0.0, 1.184, 0.0, 1.184, 0.25, -0.1836, 0.25, -0.1836, 0.25, 1.184, 0.25, 0.625, 0.5, 0.375, 0.5, 0.375, 0.5, 0.625, 0.5, 0.625, 0.75, 0.375, 0.75, 0.375, 0.75, 0.625, 0.75, 1.184, 1.0, -0.1836, 1.0, 0.125, 0.5, 0.375, 0.5, 0.375, 0.75, 0.125, 0.75, 0.625, 0.5, 0.875, 0.5, 0.875, 0.75, 0.625, 0.75, -0.1836, 0.0, 1.184, 0.0, 1.184, 0.25, -0.1836, 0.25, -0.1836, 0.25, 1.184, 0.25, 0.625, 0.5, 0.375, 0.5, 0.375, 0.5, 0.625, 0.5, 0.625, 0.75, 0.375, 0.75, 0.375, 0.75, 0.625, 0.75, 1.184, 1.0, -0.1836, 1.0, 0.125, 0.5, 0.375, 0.5, 0.375, 0.75, 0.125, 0.75, 0.625, 0.5, 0.875, 0.5, 0.875, 0.75, 0.625, 0.75])
me_cube_006.use_remesh_fix_poles = True
me_cube_006.use_remesh_preserve_attributes = False
me_cube_006.update()

# ---- objects
ob_light = bpy.data.objects.new('Light', light_light)
ob_camera = bpy.data.objects.new('Camera', cam_camera)
ob_texth = bpy.data.objects.new('Texth', me_text_001)
ob_room_space = bpy.data.objects.new('Room Space', me_plane)
ob_table = bpy.data.objects.new('Table', me_cube_001)
ob_room_floor_reference = bpy.data.objects.new('Room Floor Reference', me_plane_001)
ob_bed = bpy.data.objects.new('Bed', me_cube_002)
ob_mattress = bpy.data.objects.new('Mattress', me_cube_003)
ob_pillow = bpy.data.objects.new('Pillow', me_cube_004)
ob_bed_legs = bpy.data.objects.new('Bed Legs', me_cube_006)
ob_pillow_001 = bpy.data.objects.new('Pillow.001', me_cube_004)

# ---- transforms, parenting, visibility, modifiers, constraints
ob_light.location = (4.076, 1.005, 5.904)
ob_light.rotation_euler = (0.6503, 0.05522, 1.866)
ob_light.lock_rotations_4d = False
ob_light.empty_display_type = 'ARROWS'
ob_light.color = (0.0, 0.0, 0.0, 0.0)
ob_light.lineart.crease_threshold = 0.0
ob_camera.location = (7.359, -6.926, 4.958)
ob_camera.rotation_euler = (1.109, 0.0, 0.8149)
ob_camera.lock_rotations_4d = False
ob_camera.empty_display_type = 'ARROWS'
ob_camera.color = (0.0, 0.0, 0.0, 0.0)
ob_camera.display_type = 'WIRE'
ob_camera.lineart.crease_threshold = 0.0
ob_texth.location = (0.0, 0.0, 0.0)
ob_texth.rotation_euler = (-1.629e-07, 0.0, 0.0)
ob_texth.color = (0.8, 0.8, 0.8, 1.0)
ob_texth.hide_render = True
ob_room_space.location = (0.0, 0.0, 0.0)
ob_room_space.hide_render = True
ob_table.parent = ob_room_space
ob_table.location = (0.752, 0.0, 0.5)
ob_table.scale = (0.5, 1.0, 0.02)
ob_room_floor_reference.parent = ob_room_space
ob_room_floor_reference.location = (0.0, 0.0, 0.0)
ob_room_floor_reference.hide_render = True
ob_bed.parent = ob_room_space
ob_bed.location = (-0.7115, -0.5352, 0.1189)
ob_bed.scale = (0.5, 1.0, 0.02)
ob_mattress.parent = ob_bed
ob_mattress.matrix_parent_inverse = Matrix(((2.0, -0.0, 0.0, 1.423), (-0.0, 1.0, -0.0, 0.5352), (-0.0, 0.0, 50.0, -5.945), (-0.0, 0.0, -0.0, 1.0)))
ob_mattress.location = (-0.7104, -0.4427, 0.1837)
ob_mattress.scale = (0.4493, 0.9363, 0.04779)
_m = ob_mattress.modifiers.new('Subdivision', 'SUBSURF')
_m = ob_mattress.modifiers.new('Bevel', 'BEVEL')
_m.width = 0.2
_m.width_pct = 0.2
_m.segments = 2
ob_pillow.parent = ob_room_space
ob_pillow.location = (-0.6177, -0.8785, 0.2376)
ob_pillow.rotation_euler = (-0.6029, -0.0, 0.0)
ob_pillow.scale = (0.154, 0.1031, 0.01235)
ob_bed_legs.parent = ob_bed
ob_bed_legs.matrix_parent_inverse = Matrix(((2.0, -0.0, 0.0, 1.423), (-0.0, 1.0, -0.0, 0.5352), (-0.0, 0.0, 50.0, -5.945), (-0.0, 0.0, -0.0, 1.0)))
ob_bed_legs.location = (-0.7115, -0.5352, 0.1189)
ob_bed_legs.scale = (0.5, 1.0, 0.02)
ob_pillow_001.parent = ob_room_space
ob_pillow_001.location = (-0.818, -0.8785, 0.2376)
ob_pillow_001.rotation_euler = (-0.6029, -0.0, 0.0)
ob_pillow_001.scale = (-0.154, 0.1031, 0.01235)

# ---- collection membership
col_collection.objects.link(ob_light)
col_collection.objects.link(ob_camera)
col_collection.objects.link(ob_texth)
col_collection.objects.link(ob_room_space)
col_collection.objects.link(ob_table)
col_collection.objects.link(ob_room_floor_reference)
col_collection.objects.link(ob_bed)
col_collection.objects.link(ob_mattress)
col_collection.objects.link(ob_pillow)
col_collection.objects.link(ob_bed_legs)
col_collection.objects.link(ob_pillow_001)

# ---- scene / render settings (as saved in the file)
scene.camera = ob_camera
scene.frame_start = 1; scene.frame_end = 250; scene.frame_set(211)
scene.render.engine = 'BLENDER_EEVEE_NEXT'
scene.cycles.sampling_pattern = 'TABULATED_SOBOL'
scene.cycles.use_light_tree = False
scene.view_settings.view_transform = 'Filmic'
bpy.context.view_layer.update()
